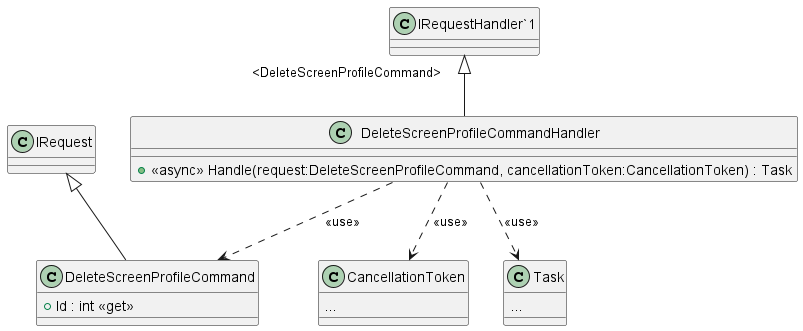

The diagram above was rendered by PlantUML. Its source (embedded in the PNG):
@startuml
class DeleteScreenProfileCommandHandler {
    + <<async>> Handle(request:DeleteScreenProfileCommand, cancellationToken:CancellationToken) : Task
}
"IRequestHandler`1" "<DeleteScreenProfileCommand>" <|-- DeleteScreenProfileCommandHandler
class CancellationToken {
...
}
DeleteScreenProfileCommandHandler ..> CancellationToken: <<use>>
DeleteScreenProfileCommandHandler ..> DeleteScreenProfileCommand: <<use>>
class DeleteScreenProfileCommand {
    + Id : int <<get>>
}
IRequest <|-- DeleteScreenProfileCommand
class Task {
...
}
DeleteScreenProfileCommandHandler ..> Task: <<use>>
@enduml